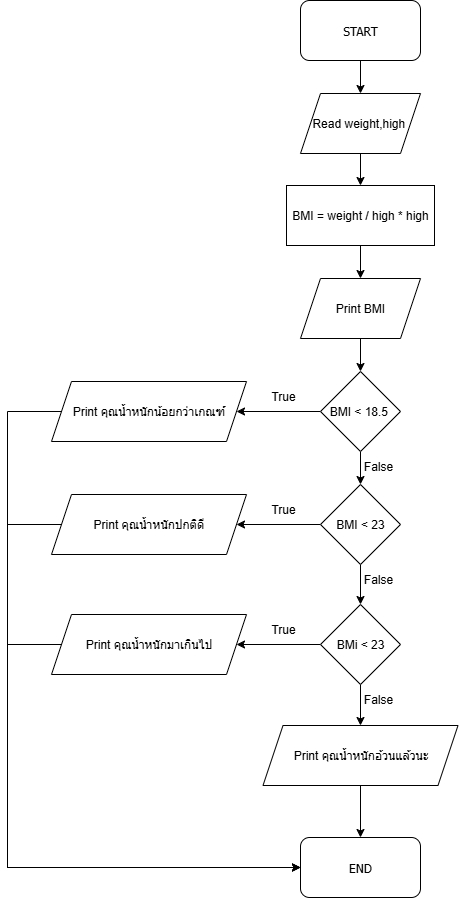

The diagram above was exported from draw.io. Its source (the exported page's mxGraphModel, read from the mxfile embedded in the PNG):
<mxGraphModel dx="2226" dy="841" grid="0" gridSize="10" guides="1" tooltips="1" connect="1" arrows="1" fold="1" page="0" pageScale="1" pageWidth="850" pageHeight="1100" background="none" math="0" shadow="0">
  <root>
    <mxCell id="0" />
    <mxCell id="1" parent="0" />
    <mxCell id="nzn7_bEE5ihjswxEmur7-4" style="edgeStyle=orthogonalEdgeStyle;rounded=0;orthogonalLoop=1;jettySize=auto;html=1;exitX=0.5;exitY=1;exitDx=0;exitDy=0;entryX=0.5;entryY=0;entryDx=0;entryDy=0;" parent="1" source="nzn7_bEE5ihjswxEmur7-2" target="nzn7_bEE5ihjswxEmur7-3" edge="1">
      <mxGeometry relative="1" as="geometry" />
    </mxCell>
    <mxCell id="nzn7_bEE5ihjswxEmur7-2" value="&lt;p&gt;&lt;font face=&quot;Tahoma&quot;&gt;START&lt;/font&gt;&lt;/p&gt;" style="rounded=1;whiteSpace=wrap;html=1;" parent="1" vertex="1">
      <mxGeometry x="-402" y="77" width="120" height="60" as="geometry" />
    </mxCell>
    <mxCell id="nzn7_bEE5ihjswxEmur7-8" style="edgeStyle=orthogonalEdgeStyle;rounded=0;orthogonalLoop=1;jettySize=auto;html=1;exitX=0.5;exitY=1;exitDx=0;exitDy=0;entryX=0.5;entryY=0;entryDx=0;entryDy=0;" parent="1" source="nzn7_bEE5ihjswxEmur7-3" target="nzn7_bEE5ihjswxEmur7-7" edge="1">
      <mxGeometry relative="1" as="geometry" />
    </mxCell>
    <mxCell id="nzn7_bEE5ihjswxEmur7-3" value="Read weight,&lt;span style=&quot;background-color: transparent; color: light-dark(rgb(0, 0, 0), rgb(255, 255, 255));&quot;&gt;high&amp;nbsp;&lt;/span&gt;" style="shape=parallelogram;perimeter=parallelogramPerimeter;whiteSpace=wrap;html=1;fixedSize=1;" parent="1" vertex="1">
      <mxGeometry x="-402" y="170" width="120" height="60" as="geometry" />
    </mxCell>
    <mxCell id="nzn7_bEE5ihjswxEmur7-11" style="edgeStyle=orthogonalEdgeStyle;rounded=0;orthogonalLoop=1;jettySize=auto;html=1;exitX=0.5;exitY=1;exitDx=0;exitDy=0;entryX=0.5;entryY=0;entryDx=0;entryDy=0;" parent="1" source="nzn7_bEE5ihjswxEmur7-7" target="nzn7_bEE5ihjswxEmur7-10" edge="1">
      <mxGeometry relative="1" as="geometry" />
    </mxCell>
    <mxCell id="nzn7_bEE5ihjswxEmur7-7" value="BMI = weight / high * high" style="rounded=0;whiteSpace=wrap;html=1;" parent="1" vertex="1">
      <mxGeometry x="-416" y="262" width="148" height="60" as="geometry" />
    </mxCell>
    <mxCell id="nzn7_bEE5ihjswxEmur7-13" style="edgeStyle=orthogonalEdgeStyle;rounded=0;orthogonalLoop=1;jettySize=auto;html=1;exitX=0.5;exitY=1;exitDx=0;exitDy=0;entryX=0.5;entryY=0;entryDx=0;entryDy=0;" parent="1" source="nzn7_bEE5ihjswxEmur7-10" target="nzn7_bEE5ihjswxEmur7-12" edge="1">
      <mxGeometry relative="1" as="geometry" />
    </mxCell>
    <mxCell id="nzn7_bEE5ihjswxEmur7-10" value="Print BMI" style="shape=parallelogram;perimeter=parallelogramPerimeter;whiteSpace=wrap;html=1;fixedSize=1;" parent="1" vertex="1">
      <mxGeometry x="-402" y="355" width="120" height="60" as="geometry" />
    </mxCell>
    <mxCell id="nzn7_bEE5ihjswxEmur7-15" style="edgeStyle=orthogonalEdgeStyle;rounded=0;orthogonalLoop=1;jettySize=auto;html=1;exitX=0;exitY=0.5;exitDx=0;exitDy=0;entryX=1;entryY=0.5;entryDx=0;entryDy=0;" parent="1" source="nzn7_bEE5ihjswxEmur7-12" target="nzn7_bEE5ihjswxEmur7-14" edge="1">
      <mxGeometry relative="1" as="geometry" />
    </mxCell>
    <mxCell id="nzn7_bEE5ihjswxEmur7-19" style="edgeStyle=orthogonalEdgeStyle;rounded=0;orthogonalLoop=1;jettySize=auto;html=1;exitX=0.5;exitY=1;exitDx=0;exitDy=0;entryX=0.5;entryY=0;entryDx=0;entryDy=0;" parent="1" source="nzn7_bEE5ihjswxEmur7-12" target="nzn7_bEE5ihjswxEmur7-18" edge="1">
      <mxGeometry relative="1" as="geometry" />
    </mxCell>
    <mxCell id="nzn7_bEE5ihjswxEmur7-12" value="BMI &amp;lt; 18.5&amp;nbsp;" style="rhombus;whiteSpace=wrap;html=1;" parent="1" vertex="1">
      <mxGeometry x="-382" y="448" width="80" height="80" as="geometry" />
    </mxCell>
    <mxCell id="nzn7_bEE5ihjswxEmur7-35" style="edgeStyle=orthogonalEdgeStyle;rounded=0;orthogonalLoop=1;jettySize=auto;html=1;exitX=0;exitY=0.5;exitDx=0;exitDy=0;entryX=0;entryY=0.5;entryDx=0;entryDy=0;" parent="1" source="nzn7_bEE5ihjswxEmur7-14" target="nzn7_bEE5ihjswxEmur7-33" edge="1">
      <mxGeometry relative="1" as="geometry">
        <Array as="points">
          <mxPoint x="-695" y="488" />
          <mxPoint x="-695" y="944" />
        </Array>
      </mxGeometry>
    </mxCell>
    <mxCell id="nzn7_bEE5ihjswxEmur7-14" value="Print คุณน้ำหนักน้อยกว่าเกณฑ์" style="shape=parallelogram;perimeter=parallelogramPerimeter;whiteSpace=wrap;html=1;fixedSize=1;" parent="1" vertex="1">
      <mxGeometry x="-651" y="458" width="195" height="60" as="geometry" />
    </mxCell>
    <mxCell id="nzn7_bEE5ihjswxEmur7-17" value="True" style="text;html=1;align=center;verticalAlign=middle;whiteSpace=wrap;rounded=0;" parent="1" vertex="1">
      <mxGeometry x="-449" y="458" width="60" height="30" as="geometry" />
    </mxCell>
    <mxCell id="nzn7_bEE5ihjswxEmur7-22" style="edgeStyle=orthogonalEdgeStyle;rounded=0;orthogonalLoop=1;jettySize=auto;html=1;exitX=0;exitY=0.5;exitDx=0;exitDy=0;entryX=1;entryY=0.5;entryDx=0;entryDy=0;" parent="1" source="nzn7_bEE5ihjswxEmur7-18" target="nzn7_bEE5ihjswxEmur7-21" edge="1">
      <mxGeometry relative="1" as="geometry" />
    </mxCell>
    <mxCell id="nzn7_bEE5ihjswxEmur7-25" style="edgeStyle=orthogonalEdgeStyle;rounded=0;orthogonalLoop=1;jettySize=auto;html=1;exitX=0.5;exitY=1;exitDx=0;exitDy=0;entryX=0.5;entryY=0;entryDx=0;entryDy=0;" parent="1" source="nzn7_bEE5ihjswxEmur7-18" target="nzn7_bEE5ihjswxEmur7-24" edge="1">
      <mxGeometry relative="1" as="geometry" />
    </mxCell>
    <mxCell id="nzn7_bEE5ihjswxEmur7-18" value="BMI &amp;lt; 23" style="rhombus;whiteSpace=wrap;html=1;" parent="1" vertex="1">
      <mxGeometry x="-382" y="561" width="80" height="80" as="geometry" />
    </mxCell>
    <mxCell id="nzn7_bEE5ihjswxEmur7-20" value="False" style="text;html=1;align=center;verticalAlign=middle;whiteSpace=wrap;rounded=0;" parent="1" vertex="1">
      <mxGeometry x="-354" y="528" width="60" height="30" as="geometry" />
    </mxCell>
    <mxCell id="nzn7_bEE5ihjswxEmur7-37" style="edgeStyle=orthogonalEdgeStyle;rounded=0;orthogonalLoop=1;jettySize=auto;html=1;exitX=0;exitY=0.5;exitDx=0;exitDy=0;entryX=0;entryY=0.5;entryDx=0;entryDy=0;" parent="1" source="nzn7_bEE5ihjswxEmur7-21" target="nzn7_bEE5ihjswxEmur7-33" edge="1">
      <mxGeometry relative="1" as="geometry">
        <Array as="points">
          <mxPoint x="-695" y="601" />
          <mxPoint x="-695" y="944" />
        </Array>
      </mxGeometry>
    </mxCell>
    <mxCell id="nzn7_bEE5ihjswxEmur7-21" value="Print คุณน้ำหนักปกติดี" style="shape=parallelogram;perimeter=parallelogramPerimeter;whiteSpace=wrap;html=1;fixedSize=1;" parent="1" vertex="1">
      <mxGeometry x="-651" y="571" width="195" height="60" as="geometry" />
    </mxCell>
    <mxCell id="nzn7_bEE5ihjswxEmur7-23" value="True" style="text;html=1;align=center;verticalAlign=middle;whiteSpace=wrap;rounded=0;" parent="1" vertex="1">
      <mxGeometry x="-449" y="571" width="60" height="30" as="geometry" />
    </mxCell>
    <mxCell id="nzn7_bEE5ihjswxEmur7-28" style="edgeStyle=orthogonalEdgeStyle;rounded=0;orthogonalLoop=1;jettySize=auto;html=1;exitX=0;exitY=0.5;exitDx=0;exitDy=0;entryX=1;entryY=0.5;entryDx=0;entryDy=0;" parent="1" source="nzn7_bEE5ihjswxEmur7-24" target="nzn7_bEE5ihjswxEmur7-27" edge="1">
      <mxGeometry relative="1" as="geometry" />
    </mxCell>
    <mxCell id="nzn7_bEE5ihjswxEmur7-31" style="edgeStyle=orthogonalEdgeStyle;rounded=0;orthogonalLoop=1;jettySize=auto;html=1;exitX=0.5;exitY=1;exitDx=0;exitDy=0;entryX=0.5;entryY=0;entryDx=0;entryDy=0;" parent="1" source="nzn7_bEE5ihjswxEmur7-24" target="nzn7_bEE5ihjswxEmur7-30" edge="1">
      <mxGeometry relative="1" as="geometry" />
    </mxCell>
    <mxCell id="nzn7_bEE5ihjswxEmur7-24" value="BMi &amp;lt; 23" style="rhombus;whiteSpace=wrap;html=1;" parent="1" vertex="1">
      <mxGeometry x="-382" y="681" width="80" height="80" as="geometry" />
    </mxCell>
    <mxCell id="nzn7_bEE5ihjswxEmur7-26" value="False" style="text;html=1;align=center;verticalAlign=middle;whiteSpace=wrap;rounded=0;" parent="1" vertex="1">
      <mxGeometry x="-354" y="641" width="60" height="30" as="geometry" />
    </mxCell>
    <mxCell id="nzn7_bEE5ihjswxEmur7-38" style="edgeStyle=orthogonalEdgeStyle;rounded=0;orthogonalLoop=1;jettySize=auto;html=1;exitX=0;exitY=0.5;exitDx=0;exitDy=0;entryX=0;entryY=0.5;entryDx=0;entryDy=0;" parent="1" source="nzn7_bEE5ihjswxEmur7-27" target="nzn7_bEE5ihjswxEmur7-33" edge="1">
      <mxGeometry relative="1" as="geometry">
        <Array as="points">
          <mxPoint x="-695" y="721" />
          <mxPoint x="-695" y="944" />
        </Array>
      </mxGeometry>
    </mxCell>
    <mxCell id="nzn7_bEE5ihjswxEmur7-27" value="Print คุณน้ำหนักมาเกินไป" style="shape=parallelogram;perimeter=parallelogramPerimeter;whiteSpace=wrap;html=1;fixedSize=1;" parent="1" vertex="1">
      <mxGeometry x="-651" y="691" width="195" height="60" as="geometry" />
    </mxCell>
    <mxCell id="nzn7_bEE5ihjswxEmur7-29" value="True" style="text;html=1;align=center;verticalAlign=middle;whiteSpace=wrap;rounded=0;" parent="1" vertex="1">
      <mxGeometry x="-449" y="691" width="60" height="30" as="geometry" />
    </mxCell>
    <mxCell id="nzn7_bEE5ihjswxEmur7-34" style="edgeStyle=orthogonalEdgeStyle;rounded=0;orthogonalLoop=1;jettySize=auto;html=1;exitX=0.5;exitY=1;exitDx=0;exitDy=0;entryX=0.5;entryY=0;entryDx=0;entryDy=0;" parent="1" source="nzn7_bEE5ihjswxEmur7-30" target="nzn7_bEE5ihjswxEmur7-33" edge="1">
      <mxGeometry relative="1" as="geometry" />
    </mxCell>
    <mxCell id="nzn7_bEE5ihjswxEmur7-30" value="Print คุณน้ำหนักอ้วนแล้วนะ" style="shape=parallelogram;perimeter=parallelogramPerimeter;whiteSpace=wrap;html=1;fixedSize=1;" parent="1" vertex="1">
      <mxGeometry x="-439.5" y="802" width="195" height="60" as="geometry" />
    </mxCell>
    <mxCell id="nzn7_bEE5ihjswxEmur7-32" value="False" style="text;html=1;align=center;verticalAlign=middle;whiteSpace=wrap;rounded=0;" parent="1" vertex="1">
      <mxGeometry x="-354" y="761" width="60" height="30" as="geometry" />
    </mxCell>
    <mxCell id="nzn7_bEE5ihjswxEmur7-33" value="&lt;p&gt;&lt;font face=&quot;Tahoma&quot;&gt;END&lt;/font&gt;&lt;/p&gt;" style="rounded=1;whiteSpace=wrap;html=1;" parent="1" vertex="1">
      <mxGeometry x="-402" y="914" width="120" height="60" as="geometry" />
    </mxCell>
  </root>
</mxGraphModel>